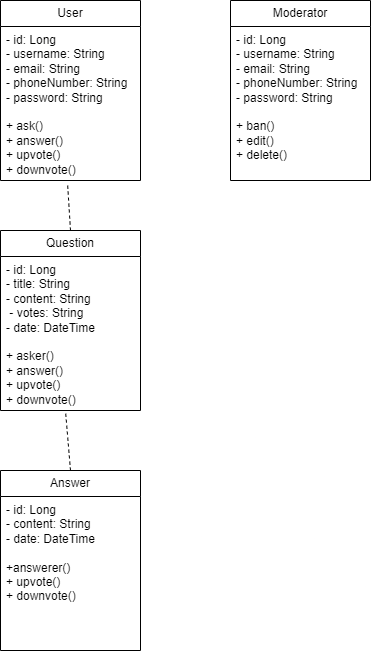

The diagram above was exported from draw.io. Its source (the exported page's mxGraphModel, read from the mxfile embedded in the PNG):
<mxGraphModel dx="1434" dy="768" grid="1" gridSize="10" guides="1" tooltips="1" connect="1" arrows="1" fold="1" page="1" pageScale="1" pageWidth="850" pageHeight="1100" math="0" shadow="0">
  <root>
    <mxCell id="0" />
    <mxCell id="1" parent="0" />
    <mxCell id="VEPosMApXB3hlT11GN6H-1" value="User" style="swimlane;fontStyle=0;childLayout=stackLayout;horizontal=1;startSize=26;fillColor=none;horizontalStack=0;resizeParent=1;resizeParentMax=0;resizeLast=0;collapsible=1;marginBottom=0;whiteSpace=wrap;html=1;" vertex="1" parent="1">
      <mxGeometry x="200" y="170" width="140" height="180" as="geometry" />
    </mxCell>
    <mxCell id="VEPosMApXB3hlT11GN6H-2" value="- id: Long&lt;br&gt;- username: String&lt;br&gt;- email: String&lt;br&gt;- phoneNumber: String&lt;br&gt;- password: String&lt;br&gt;&lt;br&gt;+ ask()&lt;br&gt;+ answer()&lt;br&gt;+ upvote()&lt;br&gt;+ downvote()" style="text;strokeColor=none;fillColor=none;align=left;verticalAlign=top;spacingLeft=4;spacingRight=4;overflow=hidden;rotatable=0;points=[[0,0.5],[1,0.5]];portConstraint=eastwest;whiteSpace=wrap;html=1;" vertex="1" parent="VEPosMApXB3hlT11GN6H-1">
      <mxGeometry y="26" width="140" height="154" as="geometry" />
    </mxCell>
    <mxCell id="VEPosMApXB3hlT11GN6H-5" value="Moderator" style="swimlane;fontStyle=0;childLayout=stackLayout;horizontal=1;startSize=26;fillColor=none;horizontalStack=0;resizeParent=1;resizeParentMax=0;resizeLast=0;collapsible=1;marginBottom=0;whiteSpace=wrap;html=1;" vertex="1" parent="1">
      <mxGeometry x="430" y="170" width="140" height="180" as="geometry" />
    </mxCell>
    <mxCell id="VEPosMApXB3hlT11GN6H-6" value="- id: Long&lt;br&gt;- username: String&lt;br&gt;- email: String&lt;br&gt;- phoneNumber: String&lt;br&gt;- password: String&lt;br&gt;&lt;br&gt;+ ban()&lt;br&gt;+ edit()&lt;br&gt;+ delete()" style="text;strokeColor=none;fillColor=none;align=left;verticalAlign=top;spacingLeft=4;spacingRight=4;overflow=hidden;rotatable=0;points=[[0,0.5],[1,0.5]];portConstraint=eastwest;whiteSpace=wrap;html=1;" vertex="1" parent="VEPosMApXB3hlT11GN6H-5">
      <mxGeometry y="26" width="140" height="154" as="geometry" />
    </mxCell>
    <mxCell id="VEPosMApXB3hlT11GN6H-7" value="Question" style="swimlane;fontStyle=0;childLayout=stackLayout;horizontal=1;startSize=26;fillColor=none;horizontalStack=0;resizeParent=1;resizeParentMax=0;resizeLast=0;collapsible=1;marginBottom=0;whiteSpace=wrap;html=1;" vertex="1" parent="1">
      <mxGeometry x="200" y="400" width="140" height="180" as="geometry" />
    </mxCell>
    <mxCell id="VEPosMApXB3hlT11GN6H-8" value="- id: Long&lt;br&gt;- title: String&lt;br&gt;- content: String&lt;br&gt;&amp;nbsp;- votes: String&lt;br&gt;- date: DateTime&lt;br&gt;&lt;br&gt;+ asker()&lt;br&gt;+ answer()&lt;br&gt;+ upvote()&lt;br&gt;+ downvote()" style="text;strokeColor=none;fillColor=none;align=left;verticalAlign=top;spacingLeft=4;spacingRight=4;overflow=hidden;rotatable=0;points=[[0,0.5],[1,0.5]];portConstraint=eastwest;whiteSpace=wrap;html=1;" vertex="1" parent="VEPosMApXB3hlT11GN6H-7">
      <mxGeometry y="26" width="140" height="154" as="geometry" />
    </mxCell>
    <mxCell id="VEPosMApXB3hlT11GN6H-9" value="Answer" style="swimlane;fontStyle=0;childLayout=stackLayout;horizontal=1;startSize=26;fillColor=none;horizontalStack=0;resizeParent=1;resizeParentMax=0;resizeLast=0;collapsible=1;marginBottom=0;whiteSpace=wrap;html=1;" vertex="1" parent="1">
      <mxGeometry x="200" y="640" width="140" height="180" as="geometry" />
    </mxCell>
    <mxCell id="VEPosMApXB3hlT11GN6H-10" value="- id: Long&lt;br&gt;- content: String&lt;br&gt;- date: DateTime&lt;br&gt;&lt;br&gt;+answerer()&lt;br&gt;+ upvote()&lt;br&gt;+ downvote()" style="text;strokeColor=none;fillColor=none;align=left;verticalAlign=top;spacingLeft=4;spacingRight=4;overflow=hidden;rotatable=0;points=[[0,0.5],[1,0.5]];portConstraint=eastwest;whiteSpace=wrap;html=1;" vertex="1" parent="VEPosMApXB3hlT11GN6H-9">
      <mxGeometry y="26" width="140" height="154" as="geometry" />
    </mxCell>
    <mxCell id="VEPosMApXB3hlT11GN6H-11" value="" style="endArrow=none;dashed=1;html=1;rounded=0;entryX=0.479;entryY=1.019;entryDx=0;entryDy=0;entryPerimeter=0;exitX=0.5;exitY=0;exitDx=0;exitDy=0;" edge="1" parent="1" source="VEPosMApXB3hlT11GN6H-7" target="VEPosMApXB3hlT11GN6H-2">
      <mxGeometry width="50" height="50" relative="1" as="geometry">
        <mxPoint x="400" y="550" as="sourcePoint" />
        <mxPoint x="450" y="500" as="targetPoint" />
      </mxGeometry>
    </mxCell>
    <mxCell id="VEPosMApXB3hlT11GN6H-14" value="" style="endArrow=none;dashed=1;html=1;rounded=0;entryX=0.464;entryY=1;entryDx=0;entryDy=0;entryPerimeter=0;exitX=0.5;exitY=0;exitDx=0;exitDy=0;" edge="1" parent="1" source="VEPosMApXB3hlT11GN6H-9" target="VEPosMApXB3hlT11GN6H-8">
      <mxGeometry width="50" height="50" relative="1" as="geometry">
        <mxPoint x="280" y="410" as="sourcePoint" />
        <mxPoint x="277" y="363" as="targetPoint" />
      </mxGeometry>
    </mxCell>
  </root>
</mxGraphModel>